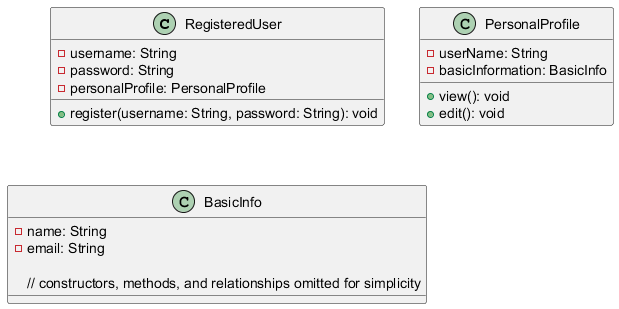

The diagram above was rendered by PlantUML. Its source (embedded in the PNG):
@startuml
class RegisteredUser {
  - username: String
  - password: String
  - personalProfile: PersonalProfile

  + register(username: String, password: String): void
}

class PersonalProfile {
  - userName: String
  - basicInformation: BasicInfo

  + view(): void
  + edit(): void
}

class BasicInfo {
  - name: String
  - email: String

  // constructors, methods, and relationships omitted for simplicity
}
@enduml